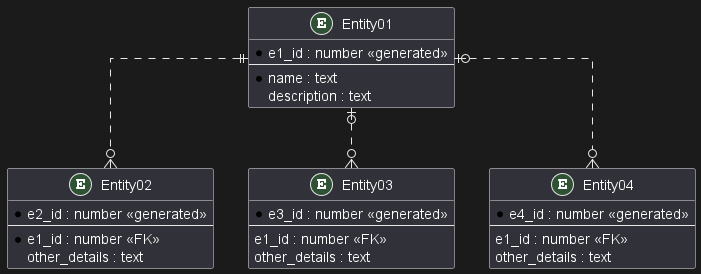

The diagram above was rendered by PlantUML. Its source (embedded in the PNG):
@startuml

' hide the spot
' hide circle

' avoid problems with angled crows feet
skinparam linetype ortho

entity "Entity01" as e01 {
  *e1_id : number <<generated>>
  --
  *name : text
  description : text
}

entity "Entity02" as e02 {
  *e2_id : number <<generated>>
  --
  *e1_id : number <<FK>>
  other_details : text
}

entity "Entity03" as e03 {
  *e3_id : number <<generated>>
  --
  e1_id : number <<FK>>
  other_details : text
}

entity "Entity04" as e04 {
  *e4_id : number <<generated>>
  --
  e1_id : number <<FK>>
  other_details : text
}

e01 ||..o{ e02
e01 |o..o{ e03
e01 |o..o{ e04

@enduml